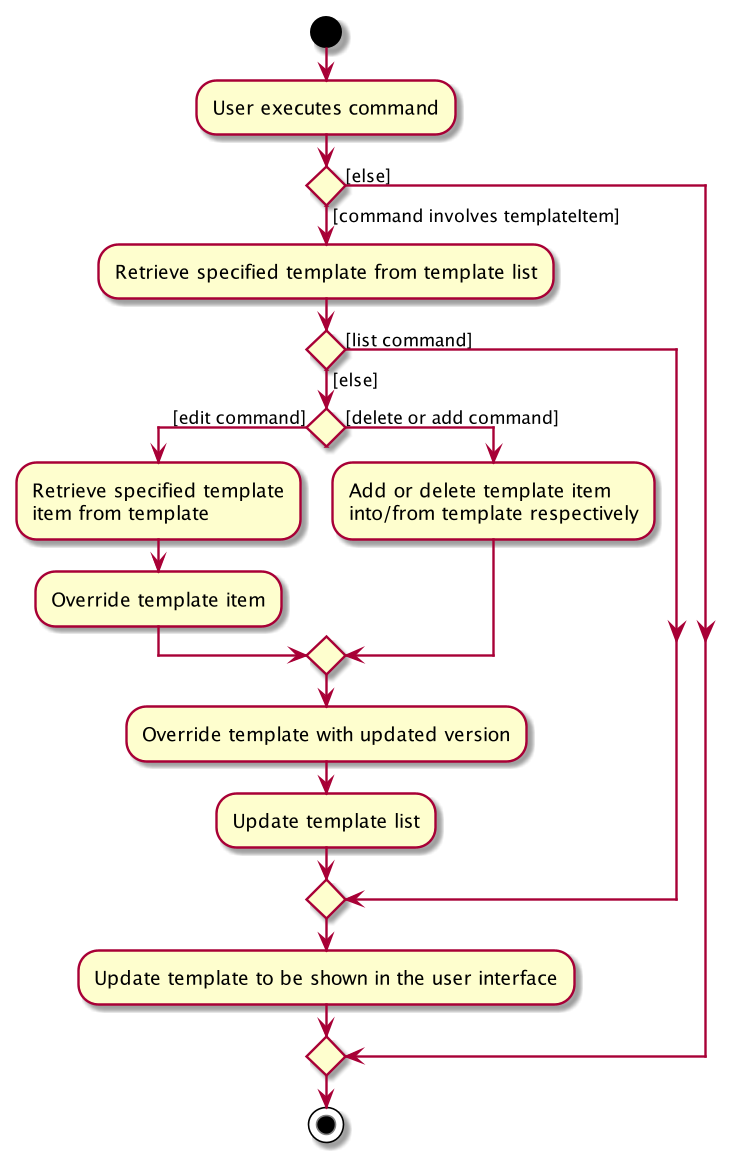

The diagram above was rendered by PlantUML. Its source (embedded in the PNG):
@startuml
start
:User executes command;


if () then ([command involves templateItem])
    :Retrieve specified template from template list;
    if () then ([list command])
    else ([else])
        if () then ([edit command])
            :Retrieve specified template 
            item from template;
            :Override template item;
        else([delete or add command])
            :Add or delete template item  
            into/from template respectively;
        endif
        :Override template with updated version;
        :Update template list;
    endif    
    :Update template to be shown in the user interface;
else ([else])
endif
stop
@enduml